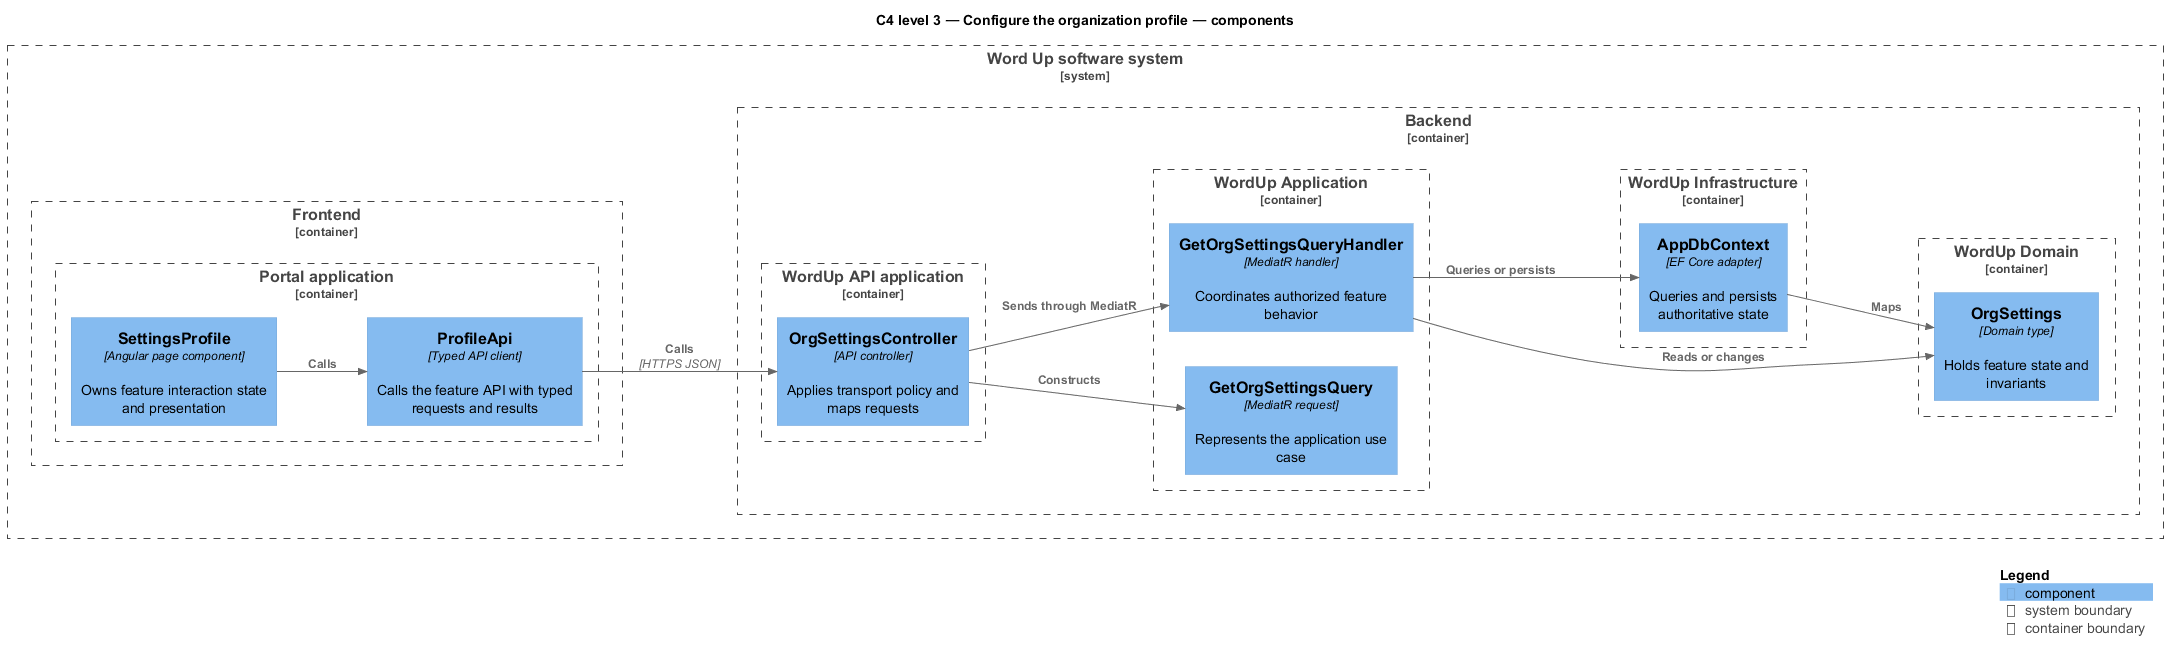

The diagram above was rendered by PlantUML. Its source (embedded in the PNG):
@startuml
!include <C4/C4_Component>
LAYOUT_LEFT_RIGHT()
title C4 level 3 — Configure the organization profile — components
System_Boundary(wordup, "Word Up software system") {
  Container_Boundary(frontend, "Frontend") {
    Container_Boundary(frontend_app, "Portal application") {
      Component(page, "SettingsProfile", "Angular page component", "Owns feature interaction state and presentation")
      Component(client, "ProfileApi", "Typed API client", "Calls the feature API with typed requests and results")
    }
  }
  Container_Boundary(backend, "Backend") {
    Container_Boundary(api_app, "WordUp API application") {
      Component(controller, "OrgSettingsController", "API controller", "Applies transport policy and maps requests")
    }
    Container_Boundary(application, "WordUp Application") {
      Component(request, "GetOrgSettingsQuery", "MediatR request", "Represents the application use case")
      Component(handler, "GetOrgSettingsQueryHandler", "MediatR handler", "Coordinates authorized feature behavior")
    }
    Container_Boundary(domain, "WordUp Domain") {
      Component(entity, "OrgSettings", "Domain type", "Holds feature state and invariants")
    }
    Container_Boundary(infrastructure, "WordUp Infrastructure") {
      Component(persistence, "AppDbContext", "EF Core adapter", "Queries and persists authoritative state")
    }
  }
}
Rel(page, client, "Calls")
Rel(client, controller, "Calls", "HTTPS JSON")
Rel(controller, request, "Constructs")
Rel(controller, handler, "Sends through MediatR")
Rel(handler, entity, "Reads or changes")
Rel(handler, persistence, "Queries or persists")
Rel(persistence, entity, "Maps")
SHOW_LEGEND()
@enduml